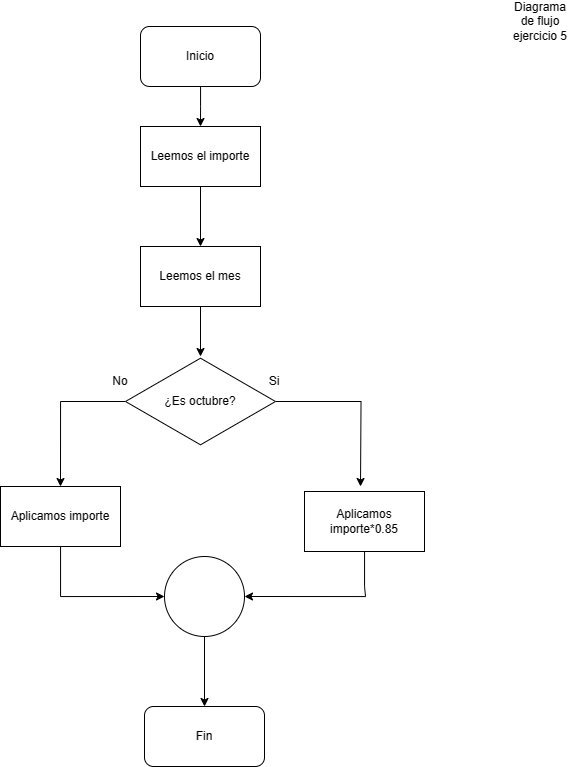

The diagram above was exported from draw.io. Its source (the exported page's mxGraphModel, read from the mxfile embedded in the PNG):
<mxGraphModel dx="1593" dy="725" grid="1" gridSize="10" guides="1" tooltips="1" connect="1" arrows="1" fold="1" page="1" pageScale="1" pageWidth="827" pageHeight="1169" math="0" shadow="0">
  <root>
    <mxCell id="WIyWlLk6GJQsqaUBKTNV-0" />
    <mxCell id="WIyWlLk6GJQsqaUBKTNV-1" parent="WIyWlLk6GJQsqaUBKTNV-0" />
    <mxCell id="xEh0wNVJyC2TmVpXno2a-1" style="edgeStyle=orthogonalEdgeStyle;rounded=0;orthogonalLoop=1;jettySize=auto;html=1;" parent="WIyWlLk6GJQsqaUBKTNV-1" source="xEh0wNVJyC2TmVpXno2a-0" edge="1">
      <mxGeometry relative="1" as="geometry">
        <mxPoint x="370" y="160" as="targetPoint" />
      </mxGeometry>
    </mxCell>
    <mxCell id="xEh0wNVJyC2TmVpXno2a-0" value="Inicio" style="rounded=1;whiteSpace=wrap;html=1;" parent="WIyWlLk6GJQsqaUBKTNV-1" vertex="1">
      <mxGeometry x="310" y="60" width="120" height="60" as="geometry" />
    </mxCell>
    <mxCell id="xEh0wNVJyC2TmVpXno2a-2" value="Diagrama de flujo ejercicio 5" style="text;html=1;strokeColor=none;fillColor=none;align=center;verticalAlign=middle;whiteSpace=wrap;rounded=0;" parent="WIyWlLk6GJQsqaUBKTNV-1" vertex="1">
      <mxGeometry x="680" y="40" width="60" height="30" as="geometry" />
    </mxCell>
    <mxCell id="xEh0wNVJyC2TmVpXno2a-36" value="Fin" style="rounded=1;whiteSpace=wrap;html=1;" parent="WIyWlLk6GJQsqaUBKTNV-1" vertex="1">
      <mxGeometry x="314" y="740" width="120" height="60" as="geometry" />
    </mxCell>
    <mxCell id="vL0pHMebO-ibScBuJq8w-6" style="edgeStyle=orthogonalEdgeStyle;rounded=0;orthogonalLoop=1;jettySize=auto;html=1;entryX=0.5;entryY=0;entryDx=0;entryDy=0;" edge="1" parent="WIyWlLk6GJQsqaUBKTNV-1" source="vL0pHMebO-ibScBuJq8w-4" target="vL0pHMebO-ibScBuJq8w-5">
      <mxGeometry relative="1" as="geometry" />
    </mxCell>
    <mxCell id="vL0pHMebO-ibScBuJq8w-4" value="Leemos el importe" style="rounded=0;whiteSpace=wrap;html=1;" vertex="1" parent="WIyWlLk6GJQsqaUBKTNV-1">
      <mxGeometry x="310" y="160" width="120" height="60" as="geometry" />
    </mxCell>
    <mxCell id="vL0pHMebO-ibScBuJq8w-10" style="edgeStyle=orthogonalEdgeStyle;rounded=0;orthogonalLoop=1;jettySize=auto;html=1;" edge="1" parent="WIyWlLk6GJQsqaUBKTNV-1" source="vL0pHMebO-ibScBuJq8w-5" target="vL0pHMebO-ibScBuJq8w-9">
      <mxGeometry relative="1" as="geometry" />
    </mxCell>
    <mxCell id="vL0pHMebO-ibScBuJq8w-5" value="Leemos el mes" style="rounded=0;whiteSpace=wrap;html=1;" vertex="1" parent="WIyWlLk6GJQsqaUBKTNV-1">
      <mxGeometry x="310" y="280" width="120" height="60" as="geometry" />
    </mxCell>
    <mxCell id="vL0pHMebO-ibScBuJq8w-11" style="edgeStyle=orthogonalEdgeStyle;rounded=0;orthogonalLoop=1;jettySize=auto;html=1;" edge="1" parent="WIyWlLk6GJQsqaUBKTNV-1" source="vL0pHMebO-ibScBuJq8w-9">
      <mxGeometry relative="1" as="geometry">
        <mxPoint x="530" y="520" as="targetPoint" />
      </mxGeometry>
    </mxCell>
    <mxCell id="vL0pHMebO-ibScBuJq8w-22" style="edgeStyle=orthogonalEdgeStyle;rounded=0;orthogonalLoop=1;jettySize=auto;html=1;entryX=0.5;entryY=0;entryDx=0;entryDy=0;" edge="1" parent="WIyWlLk6GJQsqaUBKTNV-1" source="vL0pHMebO-ibScBuJq8w-9" target="vL0pHMebO-ibScBuJq8w-19">
      <mxGeometry relative="1" as="geometry" />
    </mxCell>
    <mxCell id="vL0pHMebO-ibScBuJq8w-9" value="¿Es octubre?" style="html=1;whiteSpace=wrap;aspect=fixed;shape=isoRectangle;" vertex="1" parent="WIyWlLk6GJQsqaUBKTNV-1">
      <mxGeometry x="295" y="390" width="150" height="90" as="geometry" />
    </mxCell>
    <mxCell id="vL0pHMebO-ibScBuJq8w-13" value="Si" style="text;html=1;strokeColor=none;fillColor=none;align=center;verticalAlign=middle;whiteSpace=wrap;rounded=0;" vertex="1" parent="WIyWlLk6GJQsqaUBKTNV-1">
      <mxGeometry x="414" y="400" width="60" height="30" as="geometry" />
    </mxCell>
    <mxCell id="vL0pHMebO-ibScBuJq8w-14" value="No" style="text;html=1;strokeColor=none;fillColor=none;align=center;verticalAlign=middle;whiteSpace=wrap;rounded=0;" vertex="1" parent="WIyWlLk6GJQsqaUBKTNV-1">
      <mxGeometry x="260" y="400" width="60" height="30" as="geometry" />
    </mxCell>
    <mxCell id="vL0pHMebO-ibScBuJq8w-17" style="edgeStyle=orthogonalEdgeStyle;rounded=0;orthogonalLoop=1;jettySize=auto;html=1;entryX=1;entryY=0.5;entryDx=0;entryDy=0;" edge="1" parent="WIyWlLk6GJQsqaUBKTNV-1" source="vL0pHMebO-ibScBuJq8w-15" target="vL0pHMebO-ibScBuJq8w-16">
      <mxGeometry relative="1" as="geometry">
        <mxPoint x="534" y="640" as="targetPoint" />
        <Array as="points">
          <mxPoint x="534" y="620" />
          <mxPoint x="535" y="620" />
          <mxPoint x="535" y="630" />
        </Array>
      </mxGeometry>
    </mxCell>
    <mxCell id="vL0pHMebO-ibScBuJq8w-15" value="Aplicamos importe*0.85" style="rounded=0;whiteSpace=wrap;html=1;" vertex="1" parent="WIyWlLk6GJQsqaUBKTNV-1">
      <mxGeometry x="474" y="525" width="120" height="60" as="geometry" />
    </mxCell>
    <mxCell id="vL0pHMebO-ibScBuJq8w-18" style="edgeStyle=orthogonalEdgeStyle;rounded=0;orthogonalLoop=1;jettySize=auto;html=1;entryX=0.5;entryY=0;entryDx=0;entryDy=0;" edge="1" parent="WIyWlLk6GJQsqaUBKTNV-1" source="vL0pHMebO-ibScBuJq8w-16" target="xEh0wNVJyC2TmVpXno2a-36">
      <mxGeometry relative="1" as="geometry" />
    </mxCell>
    <mxCell id="vL0pHMebO-ibScBuJq8w-16" value="" style="ellipse;whiteSpace=wrap;html=1;aspect=fixed;" vertex="1" parent="WIyWlLk6GJQsqaUBKTNV-1">
      <mxGeometry x="334" y="590" width="80" height="80" as="geometry" />
    </mxCell>
    <mxCell id="vL0pHMebO-ibScBuJq8w-24" style="edgeStyle=orthogonalEdgeStyle;rounded=0;orthogonalLoop=1;jettySize=auto;html=1;entryX=0;entryY=0.5;entryDx=0;entryDy=0;" edge="1" parent="WIyWlLk6GJQsqaUBKTNV-1" source="vL0pHMebO-ibScBuJq8w-19" target="vL0pHMebO-ibScBuJq8w-16">
      <mxGeometry relative="1" as="geometry">
        <mxPoint x="230" y="630" as="targetPoint" />
        <Array as="points">
          <mxPoint x="230" y="630" />
        </Array>
      </mxGeometry>
    </mxCell>
    <mxCell id="vL0pHMebO-ibScBuJq8w-19" value="Aplicamos importe" style="rounded=0;whiteSpace=wrap;html=1;" vertex="1" parent="WIyWlLk6GJQsqaUBKTNV-1">
      <mxGeometry x="170" y="520" width="120" height="60" as="geometry" />
    </mxCell>
  </root>
</mxGraphModel>